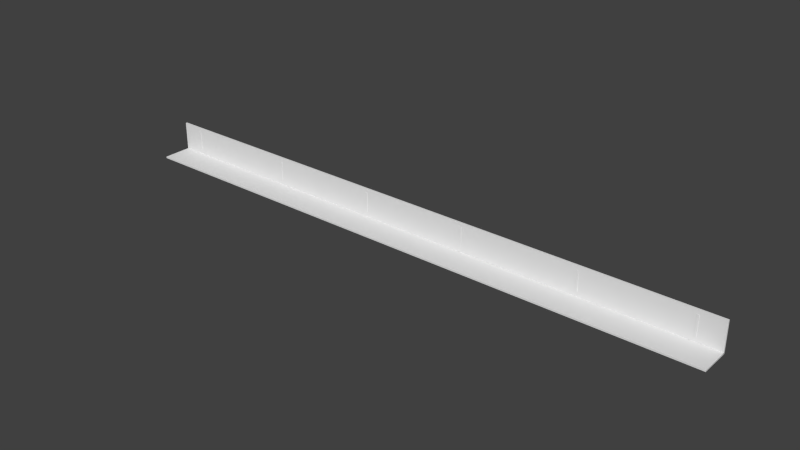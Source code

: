 # Source: passarela1.blend  (saved by Blender 2.68.0; exported with 4.5.12 LTS)
import bpy
from mathutils import Matrix  # noqa: F401  (used for matrix-valued properties, if any)

bpy.ops.wm.read_factory_settings(use_empty=True)
scene = bpy.context.scene
scene.name = 'Scene'

# ---- collections
col_collection_1 = bpy.data.collections.new('Collection 1'); scene.collection.children.link(col_collection_1)

# ---- materials (node trees are filled in below, after node groups)
mat_suelo = bpy.data.materials.new('Suelo')
mat_suelo.alpha_threshold = 0.0
mat_suelo.use_transparent_shadow = False
mat_suelo.roughness = 0.5
mat_suelo.line_color = (0.0, 0.0, 0.0, 1.0)
mat_paret = bpy.data.materials.new('Paret')
mat_paret.alpha_threshold = 0.0
mat_paret.use_transparent_shadow = False
mat_paret.roughness = 0.5
mat_paret.line_color = (0.0, 0.0, 0.0, 1.0)

# ---- material node trees

# ---- world
world_world = bpy.data.worlds.new('World'); scene.world = world_world
world_world.color = (0.05088, 0.05088, 0.05088)
world_world.use_sun_shadow = False
world_world.sun_shadow_jitter_overblur = 0.0
world_world.cycles.sampling_method = 'MANUAL'
world_world.cycles.sample_map_resolution = 256

# ---- meshes
me_cube = bpy.data.meshes.new('Cube')
me_cube.from_pydata([(1.0, 1.0, -1.0), (1.0, -1.0, -1.0), (-1.0, -1.0, -1.0), (-1.0, 1.0, -1.0), (1.0, 1.0, 1.0), (1.0, -1.0, 1.0), (-1.0, -1.0, 1.0), (-1.0, 1.0, 1.0), (-1.0, -1.0, -1.0), (-1.0, 1.0, -1.0), (-1.0, -1.0, 1.0), (-1.0, 1.0, 1.0)], [], [(0, 1, 2, 3), (4, 7, 6, 5), (0, 4, 5, 1), (1, 5, 6, 2), (8, 10, 11, 9), (4, 0, 3, 7)])
_uv = me_cube.uv_layers.new(name='UVMap')
_uv.uv.foreach_set('vector', [0.06767, 0.0, 1.0, 0.0002539, 0.958, 0.9999, 0.0, 1.0, 1.0, 1.0, 0.0, 0.9667, 0.002297, 0.0, 0.9978, 0.02568, 0.0, 0.0, 0.0, 0.0, 0.0, 0.0, 0.0, 0.0, 1.0, 0.9034, 0.9999, 1.0, 9.601e-05, 0.1059, 0.0, 0.0, 1.0, 0.0, 0.9985, 0.8552, 0.0002689, 1.0, 0.0, 0.2276, 0.0, 0.0, 0.0, 0.0, 0.0, 0.0, 0.0, 0.0])
me_cube.materials.append(mat_suelo)
me_cube.use_remesh_preserve_volume = False
me_cube.use_remesh_preserve_attributes = False
me_cube.use_mirror_vertex_groups = False
me_cube.update()
me_cube_002 = bpy.data.meshes.new('Cube.002')
me_cube_002.from_pydata([(1.0, 1.0, -1.0), (1.0, -1.0, -1.0), (-1.0, -1.0, -1.0), (-1.0, 1.0, -1.0), (1.0, 1.0, 1.0), (1.0, -1.0, 1.0), (-1.0, -1.0, 1.0), (-1.0, 1.0, 1.0)], [], [(0, 1, 2, 3), (4, 7, 6, 5), (0, 4, 5, 1), (1, 5, 6, 2), (2, 6, 7, 3), (4, 0, 3, 7)])
_uv = me_cube_002.uv_layers.new(name='UV coord')
_uv.uv.foreach_set('vector', [0.006104, 0.9892, 0.002018, 0.0, 1.001, 0.0002353, 1.0, 0.9989, 0.00293, 0.9908, 0.9987, 1.0, 0.9962, 0.003665, 0.003413, 0.003759, 0.006104, 0.9892, 0.00293, 0.9908, 0.003413, 0.003759, 0.002018, 0.0, 0.002018, 0.0, 0.003413, 0.003759, 0.9962, 0.003665, 1.001, 0.0002353, 1.001, 0.0002353, 0.9962, 0.003665, 0.9987, 1.0, 1.0, 0.9989, 0.00293, 0.9908, 0.006104, 0.9892, 1.0, 0.9989, 0.9987, 1.0])
me_cube_002.materials.append(mat_paret)
me_cube_002.use_remesh_preserve_volume = False
me_cube_002.use_remesh_preserve_attributes = False
me_cube_002.use_mirror_vertex_groups = False
me_cube_002.update()
me_cube_003 = bpy.data.meshes.new('Cube.003')
me_cube_003.from_pydata([(-1.0, -1.0, -1.0), (-1.0, 1.0, -1.0), (1.0, 1.0, -1.0), (1.0, -1.0, -1.0), (-1.0, -1.0, 1.0), (-1.0, 1.0, 1.0), (1.0, 1.0, 1.0), (1.0, -1.0, 1.0)], [], [(4, 5, 1, 0), (5, 6, 2, 1), (6, 7, 3, 2), (7, 4, 0, 3), (0, 1, 2, 3), (7, 6, 5, 4)])
me_cube_003.use_remesh_preserve_volume = False
me_cube_003.use_remesh_preserve_attributes = False
me_cube_003.use_mirror_vertex_groups = False
me_cube_003.update()
me_cube_005 = bpy.data.meshes.new('Cube.005')
me_cube_005.from_pydata([(-1.0, -1.0, -1.0), (-1.0, 1.0, -1.0), (1.0, 1.0, -1.0), (1.0, -1.0, -1.0), (-1.0, -1.0, 1.0), (-1.0, 1.0, 1.0), (1.0, 1.0, 1.0), (1.0, -1.0, 1.0)], [], [(4, 5, 1, 0), (5, 6, 2, 1), (6, 7, 3, 2), (7, 4, 0, 3), (0, 1, 2, 3), (7, 6, 5, 4)])
me_cube_005.use_remesh_preserve_volume = False
me_cube_005.use_remesh_preserve_attributes = False
me_cube_005.use_mirror_vertex_groups = False
me_cube_005.update()
me_cube_006 = bpy.data.meshes.new('Cube.006')
me_cube_006.from_pydata([(-1.0, -1.0, -1.0), (-1.0, 1.0, -1.0), (1.0, 1.0, -1.0), (1.0, -1.0, -1.0), (-1.0, -1.0, 1.0), (-1.0, 1.0, 1.0), (1.0, 1.0, 1.0), (1.0, -1.0, 1.0)], [], [(4, 5, 1, 0), (5, 6, 2, 1), (6, 7, 3, 2), (7, 4, 0, 3), (0, 1, 2, 3), (7, 6, 5, 4)])
me_cube_006.use_remesh_preserve_volume = False
me_cube_006.use_remesh_preserve_attributes = False
me_cube_006.use_mirror_vertex_groups = False
me_cube_006.update()
me_cube_007 = bpy.data.meshes.new('Cube.007')
me_cube_007.from_pydata([(-1.0, -1.0, -1.0), (-1.0, 1.0, -1.0), (1.0, 1.0, -1.0), (1.0, -1.0, -1.0), (-1.0, -1.0, 1.0), (-1.0, 1.0, 1.0), (1.0, 1.0, 1.0), (1.0, -1.0, 1.0)], [], [(4, 5, 1, 0), (5, 6, 2, 1), (6, 7, 3, 2), (7, 4, 0, 3), (0, 1, 2, 3), (7, 6, 5, 4)])
me_cube_007.use_remesh_preserve_volume = False
me_cube_007.use_remesh_preserve_attributes = False
me_cube_007.use_mirror_vertex_groups = False
me_cube_007.update()
me_cube_008 = bpy.data.meshes.new('Cube.008')
me_cube_008.from_pydata([(-1.0, -1.0, -1.0), (-1.0, 1.0, -1.0), (1.0, 1.0, -1.0), (1.0, -1.0, -1.0), (-1.0, -1.0, 1.0), (-1.0, 1.0, 1.0), (1.0, 1.0, 1.0), (1.0, -1.0, 1.0)], [], [(4, 5, 1, 0), (5, 6, 2, 1), (6, 7, 3, 2), (7, 4, 0, 3), (0, 1, 2, 3), (7, 6, 5, 4)])
me_cube_008.use_remesh_preserve_volume = False
me_cube_008.use_remesh_preserve_attributes = False
me_cube_008.use_mirror_vertex_groups = False
me_cube_008.update()
me_cube_009 = bpy.data.meshes.new('Cube.009')
me_cube_009.from_pydata([(-1.0, -1.0, -1.0), (-1.0, 1.0, -1.0), (1.0, 1.0, -1.0), (1.0, -1.0, -1.0), (-1.0, -1.0, 1.0), (-1.0, 1.0, 1.0), (1.0, 1.0, 1.0), (1.0, -1.0, 1.0)], [], [(4, 5, 1, 0), (5, 6, 2, 1), (6, 7, 3, 2), (7, 4, 0, 3), (0, 1, 2, 3), (7, 6, 5, 4)])
me_cube_009.use_remesh_preserve_volume = False
me_cube_009.use_remesh_preserve_attributes = False
me_cube_009.use_mirror_vertex_groups = False
me_cube_009.update()

# ---- objects
ob_cube = bpy.data.objects.new('Cube', me_cube)
ob_cube_001 = bpy.data.objects.new('Cube.001', me_cube_002)
ob_cube_003 = bpy.data.objects.new('Cube.003', me_cube_003)
ob_cube_005 = bpy.data.objects.new('Cube.005', me_cube_005)
ob_cube_002 = bpy.data.objects.new('Cube.002', me_cube_006)
ob_cube_004 = bpy.data.objects.new('Cube.004', me_cube_007)
ob_cube_006 = bpy.data.objects.new('Cube.006', me_cube_008)
ob_cube_007 = bpy.data.objects.new('Cube.007', me_cube_009)

# ---- transforms, parenting, visibility, modifiers, constraints
ob_cube.location = (0.0, 0.0, 0.0)
ob_cube.scale = (20.0, 1.0, 0.05197)
ob_cube.lock_rotations_4d = False
ob_cube.empty_display_type = 'ARROWS'
ob_cube.lineart.crease_threshold = 0.0
ob_cube_001.location = (0.0, 0.9885, 0.9404)
ob_cube_001.rotation_euler = (1.571, -0.0, 0.0)
ob_cube_001.scale = (20.0, 1.0, 0.052)
ob_cube_001.lock_rotations_4d = False
ob_cube_001.empty_display_type = 'ARROWS'
ob_cube_001.lineart.crease_threshold = 0.0
ob_cube_003.location = (18.42, 0.9444, 1.019)
ob_cube_003.rotation_euler = (1.571, -0.0, 0.0)
ob_cube_003.scale = (0.07477, 0.646, 0.02237)
ob_cube_003.lineart.crease_threshold = 0.0
ob_cube_005.location = (11.49, 0.9444, 1.019)
ob_cube_005.rotation_euler = (1.571, -0.0, 0.0)
ob_cube_005.scale = (0.07477, 0.646, 0.02237)
ob_cube_005.lineart.crease_threshold = 0.0
ob_cube_002.location = (3.701, 0.9444, 1.019)
ob_cube_002.rotation_euler = (1.571, -0.0, 0.0)
ob_cube_002.scale = (0.07477, 0.646, 0.02237)
ob_cube_002.lineart.crease_threshold = 0.0
ob_cube_004.location = (-3.414, 0.9444, 1.019)
ob_cube_004.rotation_euler = (1.571, -0.0, 0.0)
ob_cube_004.scale = (0.07477, 0.646, 0.02237)
ob_cube_004.lineart.crease_threshold = 0.0
ob_cube_006.location = (-10.72, 0.9444, 1.019)
ob_cube_006.rotation_euler = (1.571, -0.0, 0.0)
ob_cube_006.scale = (0.07477, 0.646, 0.02237)
ob_cube_006.lineart.crease_threshold = 0.0
ob_cube_007.location = (-18.54, 0.9444, 1.019)
ob_cube_007.rotation_euler = (1.571, -0.0, 0.0)
ob_cube_007.scale = (0.07477, 0.646, 0.02237)
ob_cube_007.lineart.crease_threshold = 0.0

# ---- collection membership
col_collection_1.objects.link(ob_cube)
col_collection_1.objects.link(ob_cube_001)
col_collection_1.objects.link(ob_cube_003)
col_collection_1.objects.link(ob_cube_005)
col_collection_1.objects.link(ob_cube_002)
col_collection_1.objects.link(ob_cube_004)
col_collection_1.objects.link(ob_cube_006)
col_collection_1.objects.link(ob_cube_007)

# ---- scene / render settings (as saved in the file)
scene.frame_start = 1; scene.frame_end = 250; scene.frame_set(1)
scene.render.engine = 'BLENDER_EEVEE_NEXT'
scene.render.image_settings.color_mode = 'RGB'
scene.render.image_settings.compression = 90
scene.render.resolution_percentage = 50
scene.render.dither_intensity = 0.0
scene.cycles.use_denoising = False
scene.cycles.samples = 10
scene.cycles.sampling_pattern = 'TABULATED_SOBOL'
scene.cycles.light_sampling_threshold = 0.0
scene.cycles.use_adaptive_sampling = False
scene.cycles.use_light_tree = False
scene.cycles.blur_glossy = 0.0
scene.cycles.volume_bounces = 1
scene.cycles.pixel_filter_type = 'GAUSSIAN'
scene.cycles.sample_clamp_indirect = 0.0
scene.view_settings.view_transform = 'Standard'
bpy.context.view_layer.update()

# ---- added for rendering (the .blend has no active camera and no usable light): camera, sun
cam_auto = bpy.data.cameras.new('AutoCamera')
cam_auto.lens = 50.0
cam_auto.sensor_width = 36.0
cam_auto.clip_end = 1000.0
ob_auto_camera = bpy.data.objects.new('AutoCamera', cam_auto)
scene.collection.objects.link(ob_auto_camera)
ob_auto_camera.location = (37.1033, -44.5037, 30.623)
ob_auto_camera.rotation_euler = (1.09748, -7.21219e-08, 0.694738)
scene.camera = ob_auto_camera
light_auto_sun = bpy.data.lights.new('AutoSun', 'SUN')
light_auto_sun.energy = 3.0
light_auto_sun.angle = 0.0523599
ob_auto_sun = bpy.data.objects.new('AutoSun', light_auto_sun)
scene.collection.objects.link(ob_auto_sun)
ob_auto_sun.rotation_euler = (0.872665, 0.174533, 0.523599)
bpy.context.view_layer.update()
